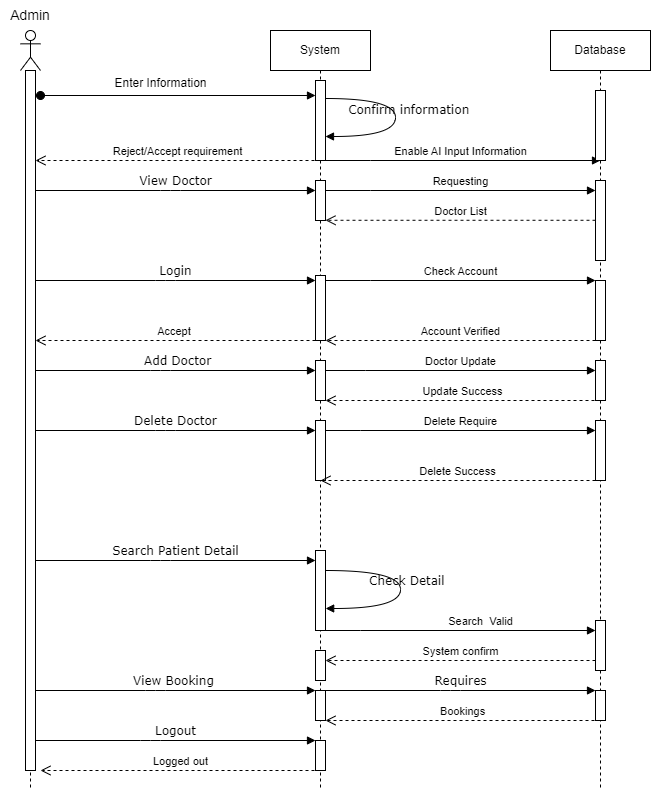

The diagram above was exported from draw.io. Its source (the exported page's mxGraphModel, read from the mxfile embedded in the PNG):
<mxGraphModel dx="1398" dy="734" grid="1" gridSize="10" guides="1" tooltips="1" connect="1" arrows="1" fold="1" page="1" pageScale="1" pageWidth="1654" pageHeight="2336" math="0" shadow="0">
  <root>
    <mxCell id="0" />
    <mxCell id="1" parent="0" />
    <mxCell id="ErLBo-yAvSK4efsMJkkm-15" value="" style="shape=umlLifeline;perimeter=lifelinePerimeter;whiteSpace=wrap;html=1;container=1;dropTarget=0;collapsible=0;recursiveResize=0;outlineConnect=0;portConstraint=eastwest;newEdgeStyle={&quot;curved&quot;:0,&quot;rounded&quot;:0};participant=umlActor;" vertex="1" parent="1">
      <mxGeometry x="320" y="80" width="20" height="760" as="geometry" />
    </mxCell>
    <mxCell id="ErLBo-yAvSK4efsMJkkm-16" value="" style="html=1;points=[[0,0,0,0,5],[0,1,0,0,-5],[1,0,0,0,5],[1,1,0,0,-5]];perimeter=orthogonalPerimeter;outlineConnect=0;targetShapes=umlLifeline;portConstraint=eastwest;newEdgeStyle={&quot;curved&quot;:0,&quot;rounded&quot;:0};" vertex="1" parent="ErLBo-yAvSK4efsMJkkm-15">
      <mxGeometry x="5" y="40" width="10" height="700" as="geometry" />
    </mxCell>
    <mxCell id="ErLBo-yAvSK4efsMJkkm-17" value="&lt;font style=&quot;font-size: 14px;&quot;&gt;Admin&lt;/font&gt;" style="text;html=1;align=center;verticalAlign=middle;whiteSpace=wrap;rounded=0;" vertex="1" parent="1">
      <mxGeometry x="300" y="50" width="60" height="30" as="geometry" />
    </mxCell>
    <mxCell id="ErLBo-yAvSK4efsMJkkm-18" value="System" style="shape=umlLifeline;perimeter=lifelinePerimeter;whiteSpace=wrap;html=1;container=1;dropTarget=0;collapsible=0;recursiveResize=0;outlineConnect=0;portConstraint=eastwest;newEdgeStyle={&quot;curved&quot;:0,&quot;rounded&quot;:0};" vertex="1" parent="1">
      <mxGeometry x="570" y="80" width="100" height="760" as="geometry" />
    </mxCell>
    <mxCell id="ErLBo-yAvSK4efsMJkkm-19" value="" style="html=1;points=[[0,0,0,0,5],[0,1,0,0,-5],[1,0,0,0,5],[1,1,0,0,-5]];perimeter=orthogonalPerimeter;outlineConnect=0;targetShapes=umlLifeline;portConstraint=eastwest;newEdgeStyle={&quot;curved&quot;:0,&quot;rounded&quot;:0};" vertex="1" parent="ErLBo-yAvSK4efsMJkkm-18">
      <mxGeometry x="45" y="50" width="10" height="80" as="geometry" />
    </mxCell>
    <mxCell id="ErLBo-yAvSK4efsMJkkm-20" value="&amp;nbsp; &amp;nbsp; &amp;nbsp; &amp;nbsp; &amp;nbsp; &amp;nbsp;Confirm information" style="html=1;verticalAlign=bottom;endArrow=block;labelBackgroundColor=none;fontFamily=Verdana;fontSize=12;elbow=vertical;edgeStyle=orthogonalEdgeStyle;curved=1;" edge="1" parent="ErLBo-yAvSK4efsMJkkm-18" source="ErLBo-yAvSK4efsMJkkm-19" target="ErLBo-yAvSK4efsMJkkm-19">
      <mxGeometry x="0.0184" y="-10" relative="1" as="geometry">
        <mxPoint x="60" y="68" as="sourcePoint" />
        <mxPoint x="65" y="106" as="targetPoint" />
        <Array as="points">
          <mxPoint x="125" y="68" />
          <mxPoint x="125" y="106" />
        </Array>
        <mxPoint as="offset" />
      </mxGeometry>
    </mxCell>
    <mxCell id="ErLBo-yAvSK4efsMJkkm-21" value="" style="html=1;points=[[0,0,0,0,5],[0,1,0,0,-5],[1,0,0,0,5],[1,1,0,0,-5]];perimeter=orthogonalPerimeter;outlineConnect=0;targetShapes=umlLifeline;portConstraint=eastwest;newEdgeStyle={&quot;curved&quot;:0,&quot;rounded&quot;:0};" vertex="1" parent="ErLBo-yAvSK4efsMJkkm-18">
      <mxGeometry x="45" y="150" width="10" height="40" as="geometry" />
    </mxCell>
    <mxCell id="ErLBo-yAvSK4efsMJkkm-22" value="" style="html=1;points=[[0,0,0,0,5],[0,1,0,0,-5],[1,0,0,0,5],[1,1,0,0,-5]];perimeter=orthogonalPerimeter;outlineConnect=0;targetShapes=umlLifeline;portConstraint=eastwest;newEdgeStyle={&quot;curved&quot;:0,&quot;rounded&quot;:0};" vertex="1" parent="ErLBo-yAvSK4efsMJkkm-18">
      <mxGeometry x="45" y="245" width="10" height="65" as="geometry" />
    </mxCell>
    <mxCell id="ErLBo-yAvSK4efsMJkkm-24" value="" style="html=1;points=[[0,0,0,0,5],[0,1,0,0,-5],[1,0,0,0,5],[1,1,0,0,-5]];perimeter=orthogonalPerimeter;outlineConnect=0;targetShapes=umlLifeline;portConstraint=eastwest;newEdgeStyle={&quot;curved&quot;:0,&quot;rounded&quot;:0};fontFamily=Helvetica;fontSize=11;fontColor=default;labelBackgroundColor=default;" vertex="1" parent="ErLBo-yAvSK4efsMJkkm-18">
      <mxGeometry x="45" y="330" width="10" height="40" as="geometry" />
    </mxCell>
    <mxCell id="ErLBo-yAvSK4efsMJkkm-25" value="" style="html=1;points=[[0,0,0,0,5],[0,1,0,0,-5],[1,0,0,0,5],[1,1,0,0,-5]];perimeter=orthogonalPerimeter;outlineConnect=0;targetShapes=umlLifeline;portConstraint=eastwest;newEdgeStyle={&quot;curved&quot;:0,&quot;rounded&quot;:0};fontFamily=Helvetica;fontSize=11;fontColor=default;labelBackgroundColor=default;" vertex="1" parent="ErLBo-yAvSK4efsMJkkm-18">
      <mxGeometry x="45" y="390" width="10" height="60" as="geometry" />
    </mxCell>
    <mxCell id="ErLBo-yAvSK4efsMJkkm-27" value="" style="html=1;points=[[0,0,0,0,5],[0,1,0,0,-5],[1,0,0,0,5],[1,1,0,0,-5]];perimeter=orthogonalPerimeter;outlineConnect=0;targetShapes=umlLifeline;portConstraint=eastwest;newEdgeStyle={&quot;curved&quot;:0,&quot;rounded&quot;:0};fontFamily=Helvetica;fontSize=11;fontColor=default;labelBackgroundColor=default;" vertex="1" parent="ErLBo-yAvSK4efsMJkkm-18">
      <mxGeometry x="45" y="520" width="10" height="80" as="geometry" />
    </mxCell>
    <mxCell id="ErLBo-yAvSK4efsMJkkm-28" value="&amp;nbsp; &amp;nbsp;Check Detail" style="html=1;verticalAlign=bottom;endArrow=block;labelBackgroundColor=none;fontFamily=Verdana;fontSize=12;elbow=vertical;edgeStyle=orthogonalEdgeStyle;curved=1;entryX=1.016;entryY=0.725;entryDx=0;entryDy=0;entryPerimeter=0;" edge="1" parent="ErLBo-yAvSK4efsMJkkm-18" source="ErLBo-yAvSK4efsMJkkm-27" target="ErLBo-yAvSK4efsMJkkm-27">
      <mxGeometry x="0.0106" relative="1" as="geometry">
        <mxPoint x="60" y="540" as="sourcePoint" />
        <mxPoint x="60" y="578" as="targetPoint" />
        <Array as="points">
          <mxPoint x="130" y="540" />
          <mxPoint x="130" y="578" />
        </Array>
        <mxPoint as="offset" />
      </mxGeometry>
    </mxCell>
    <mxCell id="ErLBo-yAvSK4efsMJkkm-29" value="" style="html=1;points=[[0,0,0,0,5],[0,1,0,0,-5],[1,0,0,0,5],[1,1,0,0,-5]];perimeter=orthogonalPerimeter;outlineConnect=0;targetShapes=umlLifeline;portConstraint=eastwest;newEdgeStyle={&quot;curved&quot;:0,&quot;rounded&quot;:0};fontFamily=Helvetica;fontSize=11;fontColor=default;labelBackgroundColor=default;" vertex="1" parent="ErLBo-yAvSK4efsMJkkm-18">
      <mxGeometry x="45" y="620" width="10" height="30" as="geometry" />
    </mxCell>
    <mxCell id="ErLBo-yAvSK4efsMJkkm-30" value="" style="html=1;points=[[0,0,0,0,5],[0,1,0,0,-5],[1,0,0,0,5],[1,1,0,0,-5]];perimeter=orthogonalPerimeter;outlineConnect=0;targetShapes=umlLifeline;portConstraint=eastwest;newEdgeStyle={&quot;curved&quot;:0,&quot;rounded&quot;:0};fontFamily=Helvetica;fontSize=11;fontColor=default;labelBackgroundColor=default;" vertex="1" parent="ErLBo-yAvSK4efsMJkkm-18">
      <mxGeometry x="45" y="660" width="10" height="30" as="geometry" />
    </mxCell>
    <mxCell id="ErLBo-yAvSK4efsMJkkm-31" value="" style="html=1;points=[[0,0,0,0,5],[0,1,0,0,-5],[1,0,0,0,5],[1,1,0,0,-5]];perimeter=orthogonalPerimeter;outlineConnect=0;targetShapes=umlLifeline;portConstraint=eastwest;newEdgeStyle={&quot;curved&quot;:0,&quot;rounded&quot;:0};fontFamily=Helvetica;fontSize=11;fontColor=default;labelBackgroundColor=default;" vertex="1" parent="ErLBo-yAvSK4efsMJkkm-18">
      <mxGeometry x="45" y="710" width="10" height="30" as="geometry" />
    </mxCell>
    <mxCell id="ErLBo-yAvSK4efsMJkkm-33" value="" style="html=1;points=[[0,0,0,0,5],[0,1,0,0,-5],[1,0,0,0,5],[1,1,0,0,-5]];perimeter=orthogonalPerimeter;outlineConnect=0;targetShapes=umlLifeline;portConstraint=eastwest;newEdgeStyle={&quot;curved&quot;:0,&quot;rounded&quot;:0};" vertex="1" parent="1">
      <mxGeometry x="895" y="140" width="10" height="70" as="geometry" />
    </mxCell>
    <mxCell id="ErLBo-yAvSK4efsMJkkm-34" value="" style="html=1;points=[[0,0,0,0,5],[0,1,0,0,-5],[1,0,0,0,5],[1,1,0,0,-5]];perimeter=orthogonalPerimeter;outlineConnect=0;targetShapes=umlLifeline;portConstraint=eastwest;newEdgeStyle={&quot;curved&quot;:0,&quot;rounded&quot;:0};" vertex="1" parent="1">
      <mxGeometry x="895" y="330" width="10" height="60" as="geometry" />
    </mxCell>
    <mxCell id="ErLBo-yAvSK4efsMJkkm-35" value="" style="html=1;points=[[0,0,0,0,5],[0,1,0,0,-5],[1,0,0,0,5],[1,1,0,0,-5]];perimeter=orthogonalPerimeter;outlineConnect=0;targetShapes=umlLifeline;portConstraint=eastwest;newEdgeStyle={&quot;curved&quot;:0,&quot;rounded&quot;:0};fontFamily=Helvetica;fontSize=11;fontColor=default;labelBackgroundColor=default;" vertex="1" parent="1">
      <mxGeometry x="895" y="410" width="10" height="40" as="geometry" />
    </mxCell>
    <mxCell id="ErLBo-yAvSK4efsMJkkm-37" value="" style="html=1;points=[[0,0,0,0,5],[0,1,0,0,-5],[1,0,0,0,5],[1,1,0,0,-5]];perimeter=orthogonalPerimeter;outlineConnect=0;targetShapes=umlLifeline;portConstraint=eastwest;newEdgeStyle={&quot;curved&quot;:0,&quot;rounded&quot;:0};fontFamily=Helvetica;fontSize=11;fontColor=default;labelBackgroundColor=default;" vertex="1" parent="1">
      <mxGeometry x="895" y="670" width="10" height="50" as="geometry" />
    </mxCell>
    <mxCell id="ErLBo-yAvSK4efsMJkkm-38" value="" style="html=1;points=[[0,0,0,0,5],[0,1,0,0,-5],[1,0,0,0,5],[1,1,0,0,-5]];perimeter=orthogonalPerimeter;outlineConnect=0;targetShapes=umlLifeline;portConstraint=eastwest;newEdgeStyle={&quot;curved&quot;:0,&quot;rounded&quot;:0};fontFamily=Helvetica;fontSize=11;fontColor=default;labelBackgroundColor=default;" vertex="1" parent="1">
      <mxGeometry x="895" y="740" width="10" height="30" as="geometry" />
    </mxCell>
    <mxCell id="ErLBo-yAvSK4efsMJkkm-39" value="" style="html=1;points=[[0,0,0,0,5],[0,1,0,0,-5],[1,0,0,0,5],[1,1,0,0,-5]];perimeter=orthogonalPerimeter;outlineConnect=0;targetShapes=umlLifeline;portConstraint=eastwest;newEdgeStyle={&quot;curved&quot;:0,&quot;rounded&quot;:0};" vertex="1" parent="1">
      <mxGeometry x="895" y="230" width="10" height="80" as="geometry" />
    </mxCell>
    <mxCell id="ErLBo-yAvSK4efsMJkkm-40" value="" style="html=1;verticalAlign=bottom;startArrow=oval;endArrow=block;startSize=8;curved=0;rounded=0;" edge="1" parent="1" target="ErLBo-yAvSK4efsMJkkm-19">
      <mxGeometry relative="1" as="geometry">
        <mxPoint x="340" y="145" as="sourcePoint" />
        <mxPoint x="610" y="145" as="targetPoint" />
      </mxGeometry>
    </mxCell>
    <mxCell id="ErLBo-yAvSK4efsMJkkm-41" value="Enter Information" style="text;html=1;align=center;verticalAlign=middle;resizable=0;points=[];autosize=1;strokeColor=none;fillColor=none;" vertex="1" parent="1">
      <mxGeometry x="400" y="118" width="120" height="30" as="geometry" />
    </mxCell>
    <mxCell id="ErLBo-yAvSK4efsMJkkm-42" value="Reject/Accept requirement" style="html=1;verticalAlign=bottom;endArrow=open;dashed=1;endSize=8;curved=0;rounded=0;" edge="1" parent="1" target="ErLBo-yAvSK4efsMJkkm-16">
      <mxGeometry relative="1" as="geometry">
        <mxPoint x="620" y="210" as="sourcePoint" />
        <mxPoint x="340" y="210" as="targetPoint" />
      </mxGeometry>
    </mxCell>
    <mxCell id="ErLBo-yAvSK4efsMJkkm-43" value="Enable AI Input Information" style="html=1;verticalAlign=bottom;endArrow=block;curved=0;rounded=0;" edge="1" parent="1">
      <mxGeometry x="0.0018" width="80" relative="1" as="geometry">
        <mxPoint x="620" y="210" as="sourcePoint" />
        <mxPoint x="900" y="210" as="targetPoint" />
        <Array as="points">
          <mxPoint x="670" y="210" />
        </Array>
        <mxPoint as="offset" />
      </mxGeometry>
    </mxCell>
    <mxCell id="ErLBo-yAvSK4efsMJkkm-44" value="View Doctor" style="html=1;verticalAlign=bottom;endArrow=block;labelBackgroundColor=none;fontFamily=Verdana;fontSize=12;edgeStyle=elbowEdgeStyle;elbow=vertical;" edge="1" parent="1">
      <mxGeometry relative="1" as="geometry">
        <mxPoint x="335" y="240" as="sourcePoint" />
        <mxPoint x="615" y="240" as="targetPoint" />
        <Array as="points">
          <mxPoint x="470" y="240" />
        </Array>
      </mxGeometry>
    </mxCell>
    <mxCell id="ErLBo-yAvSK4efsMJkkm-46" value="Login" style="html=1;verticalAlign=bottom;endArrow=block;labelBackgroundColor=none;fontFamily=Verdana;fontSize=12;edgeStyle=elbowEdgeStyle;elbow=vertical;" edge="1" parent="1" source="ErLBo-yAvSK4efsMJkkm-16" target="ErLBo-yAvSK4efsMJkkm-22">
      <mxGeometry relative="1" as="geometry">
        <mxPoint x="340" y="330" as="sourcePoint" />
        <mxPoint x="610" y="330" as="targetPoint" />
        <Array as="points">
          <mxPoint x="465" y="330" />
        </Array>
      </mxGeometry>
    </mxCell>
    <mxCell id="ErLBo-yAvSK4efsMJkkm-47" value="Check Account" style="html=1;verticalAlign=bottom;endArrow=block;curved=0;rounded=0;" edge="1" parent="1" source="ErLBo-yAvSK4efsMJkkm-22" target="ErLBo-yAvSK4efsMJkkm-34">
      <mxGeometry x="0.0018" width="80" relative="1" as="geometry">
        <mxPoint x="630" y="330" as="sourcePoint" />
        <mxPoint x="890" y="330" as="targetPoint" />
        <Array as="points">
          <mxPoint x="670" y="330" />
        </Array>
        <mxPoint as="offset" />
      </mxGeometry>
    </mxCell>
    <mxCell id="ErLBo-yAvSK4efsMJkkm-48" value="Account Verified" style="html=1;verticalAlign=bottom;endArrow=open;dashed=1;endSize=8;curved=0;rounded=0;strokeColor=default;align=center;fontFamily=Helvetica;fontSize=11;fontColor=default;labelBackgroundColor=default;" edge="1" parent="1">
      <mxGeometry relative="1" as="geometry">
        <mxPoint x="895" y="390" as="sourcePoint" />
        <mxPoint x="625" y="390" as="targetPoint" />
      </mxGeometry>
    </mxCell>
    <mxCell id="ErLBo-yAvSK4efsMJkkm-49" value="Accept&amp;nbsp;" style="html=1;verticalAlign=bottom;endArrow=open;dashed=1;endSize=8;curved=0;rounded=0;strokeColor=default;align=center;fontFamily=Helvetica;fontSize=11;fontColor=default;labelBackgroundColor=default;" edge="1" parent="1">
      <mxGeometry relative="1" as="geometry">
        <mxPoint x="615" y="390" as="sourcePoint" />
        <mxPoint x="335" y="390" as="targetPoint" />
      </mxGeometry>
    </mxCell>
    <mxCell id="ErLBo-yAvSK4efsMJkkm-50" value="&amp;nbsp;Add Doctor" style="html=1;verticalAlign=bottom;endArrow=block;labelBackgroundColor=none;fontFamily=Verdana;fontSize=12;edgeStyle=elbowEdgeStyle;elbow=vertical;" edge="1" parent="1" source="ErLBo-yAvSK4efsMJkkm-16" target="ErLBo-yAvSK4efsMJkkm-24">
      <mxGeometry relative="1" as="geometry">
        <mxPoint x="340" y="420" as="sourcePoint" />
        <mxPoint x="610" y="420" as="targetPoint" />
        <Array as="points">
          <mxPoint x="460" y="420" />
        </Array>
        <mxPoint as="offset" />
      </mxGeometry>
    </mxCell>
    <mxCell id="ErLBo-yAvSK4efsMJkkm-51" value="Doctor Update" style="html=1;verticalAlign=bottom;endArrow=block;curved=0;rounded=0;" edge="1" parent="1" source="ErLBo-yAvSK4efsMJkkm-24" target="ErLBo-yAvSK4efsMJkkm-35">
      <mxGeometry x="0.0018" width="80" relative="1" as="geometry">
        <mxPoint x="630" y="420" as="sourcePoint" />
        <mxPoint x="890" y="420" as="targetPoint" />
        <Array as="points">
          <mxPoint x="665" y="420" />
        </Array>
        <mxPoint as="offset" />
      </mxGeometry>
    </mxCell>
    <mxCell id="ErLBo-yAvSK4efsMJkkm-52" value="Update Success" style="html=1;verticalAlign=bottom;endArrow=open;dashed=1;endSize=8;curved=0;rounded=0;strokeColor=default;align=center;fontFamily=Helvetica;fontSize=11;fontColor=default;labelBackgroundColor=default;" edge="1" parent="1" target="ErLBo-yAvSK4efsMJkkm-24">
      <mxGeometry relative="1" as="geometry">
        <mxPoint x="900" y="450" as="sourcePoint" />
        <mxPoint x="630" y="450" as="targetPoint" />
      </mxGeometry>
    </mxCell>
    <mxCell id="ErLBo-yAvSK4efsMJkkm-53" value="Delete Doctor" style="html=1;verticalAlign=bottom;endArrow=block;labelBackgroundColor=none;fontFamily=Verdana;fontSize=12;edgeStyle=elbowEdgeStyle;elbow=vertical;" edge="1" parent="1" source="ErLBo-yAvSK4efsMJkkm-16" target="ErLBo-yAvSK4efsMJkkm-25">
      <mxGeometry relative="1" as="geometry">
        <mxPoint x="340" y="480" as="sourcePoint" />
        <mxPoint x="610" y="480" as="targetPoint" />
        <Array as="points">
          <mxPoint x="465" y="480" />
        </Array>
      </mxGeometry>
    </mxCell>
    <mxCell id="ErLBo-yAvSK4efsMJkkm-56" value="Delete Require" style="html=1;verticalAlign=bottom;endArrow=block;curved=0;rounded=0;" edge="1" parent="1">
      <mxGeometry x="0.0008" width="80" relative="1" as="geometry">
        <mxPoint x="625" y="480" as="sourcePoint" />
        <mxPoint x="895" y="480" as="targetPoint" />
        <Array as="points">
          <mxPoint x="660" y="480" />
        </Array>
        <mxPoint as="offset" />
      </mxGeometry>
    </mxCell>
    <mxCell id="ErLBo-yAvSK4efsMJkkm-58" value="Search Patient Detail" style="html=1;verticalAlign=bottom;endArrow=block;labelBackgroundColor=none;fontFamily=Verdana;fontSize=12;edgeStyle=elbowEdgeStyle;elbow=vertical;" edge="1" parent="1" source="ErLBo-yAvSK4efsMJkkm-16" target="ErLBo-yAvSK4efsMJkkm-27">
      <mxGeometry relative="1" as="geometry">
        <mxPoint x="330" y="610" as="sourcePoint" />
        <mxPoint x="610" y="610" as="targetPoint" />
        <Array as="points">
          <mxPoint x="460" y="610" />
        </Array>
      </mxGeometry>
    </mxCell>
    <mxCell id="ErLBo-yAvSK4efsMJkkm-59" value="Search&amp;nbsp; Valid" style="html=1;verticalAlign=bottom;endArrow=block;curved=0;rounded=0;" edge="1" parent="1">
      <mxGeometry x="0.1636" width="80" relative="1" as="geometry">
        <mxPoint x="620" y="680" as="sourcePoint" />
        <mxPoint x="895" y="680" as="targetPoint" />
        <Array as="points">
          <mxPoint x="660" y="680" />
        </Array>
        <mxPoint as="offset" />
      </mxGeometry>
    </mxCell>
    <mxCell id="ErLBo-yAvSK4efsMJkkm-60" value="System confirm" style="html=1;verticalAlign=bottom;endArrow=open;dashed=1;endSize=8;curved=0;rounded=0;strokeColor=default;align=center;fontFamily=Helvetica;fontSize=11;fontColor=default;labelBackgroundColor=default;" edge="1" parent="1" target="ErLBo-yAvSK4efsMJkkm-29">
      <mxGeometry relative="1" as="geometry">
        <mxPoint x="895" y="710" as="sourcePoint" />
        <mxPoint x="620" y="710" as="targetPoint" />
      </mxGeometry>
    </mxCell>
    <mxCell id="ErLBo-yAvSK4efsMJkkm-61" value="View Booking&amp;nbsp;" style="html=1;verticalAlign=bottom;endArrow=block;labelBackgroundColor=none;fontFamily=Verdana;fontSize=12;edgeStyle=elbowEdgeStyle;elbow=vertical;" edge="1" parent="1">
      <mxGeometry relative="1" as="geometry">
        <mxPoint x="335" y="740" as="sourcePoint" />
        <mxPoint x="615" y="740" as="targetPoint" />
        <Array as="points">
          <mxPoint x="455" y="740" />
        </Array>
      </mxGeometry>
    </mxCell>
    <mxCell id="ErLBo-yAvSK4efsMJkkm-62" value="Requires" style="html=1;verticalAlign=bottom;endArrow=block;labelBackgroundColor=none;fontFamily=Verdana;fontSize=12;edgeStyle=elbowEdgeStyle;elbow=vertical;" edge="1" parent="1" source="ErLBo-yAvSK4efsMJkkm-30" target="ErLBo-yAvSK4efsMJkkm-38">
      <mxGeometry relative="1" as="geometry">
        <mxPoint x="630" y="740" as="sourcePoint" />
        <mxPoint x="910" y="740" as="targetPoint" />
        <Array as="points">
          <mxPoint x="750" y="740" />
        </Array>
      </mxGeometry>
    </mxCell>
    <mxCell id="ErLBo-yAvSK4efsMJkkm-63" value="Bookings" style="html=1;verticalAlign=bottom;endArrow=open;dashed=1;endSize=8;curved=0;rounded=0;strokeColor=default;align=center;fontFamily=Helvetica;fontSize=11;fontColor=default;labelBackgroundColor=default;" edge="1" parent="1" target="ErLBo-yAvSK4efsMJkkm-30">
      <mxGeometry relative="1" as="geometry">
        <mxPoint x="900" y="770" as="sourcePoint" />
        <mxPoint x="630" y="770" as="targetPoint" />
      </mxGeometry>
    </mxCell>
    <mxCell id="ErLBo-yAvSK4efsMJkkm-64" value="Logout" style="html=1;verticalAlign=bottom;endArrow=block;labelBackgroundColor=none;fontFamily=Verdana;fontSize=12;edgeStyle=elbowEdgeStyle;elbow=vertical;" edge="1" parent="1" source="ErLBo-yAvSK4efsMJkkm-16" target="ErLBo-yAvSK4efsMJkkm-31">
      <mxGeometry relative="1" as="geometry">
        <mxPoint x="330" y="790" as="sourcePoint" />
        <mxPoint x="610" y="790" as="targetPoint" />
        <Array as="points">
          <mxPoint x="450" y="790" />
        </Array>
      </mxGeometry>
    </mxCell>
    <mxCell id="ErLBo-yAvSK4efsMJkkm-65" value="Logged out" style="html=1;verticalAlign=bottom;endArrow=open;dashed=1;endSize=8;curved=0;rounded=0;strokeColor=default;align=center;fontFamily=Helvetica;fontSize=11;fontColor=default;labelBackgroundColor=default;" edge="1" parent="1">
      <mxGeometry relative="1" as="geometry">
        <mxPoint x="620" y="820" as="sourcePoint" />
        <mxPoint x="340" y="820" as="targetPoint" />
      </mxGeometry>
    </mxCell>
    <mxCell id="ErLBo-yAvSK4efsMJkkm-67" value="Doctor List" style="html=1;verticalAlign=bottom;endArrow=open;dashed=1;endSize=8;curved=0;rounded=0;" edge="1" parent="1">
      <mxGeometry relative="1" as="geometry">
        <mxPoint x="895" y="269.78" as="sourcePoint" />
        <mxPoint x="625" y="269.78" as="targetPoint" />
        <mxPoint as="offset" />
      </mxGeometry>
    </mxCell>
    <mxCell id="ErLBo-yAvSK4efsMJkkm-68" value="Database" style="shape=umlLifeline;perimeter=lifelinePerimeter;whiteSpace=wrap;html=1;container=1;dropTarget=0;collapsible=0;recursiveResize=0;outlineConnect=0;portConstraint=eastwest;newEdgeStyle={&quot;curved&quot;:0,&quot;rounded&quot;:0};" vertex="1" parent="1">
      <mxGeometry x="850" y="80" width="100" height="760" as="geometry" />
    </mxCell>
    <mxCell id="ErLBo-yAvSK4efsMJkkm-69" value="" style="html=1;points=[[0,0,0,0,5],[0,1,0,0,-5],[1,0,0,0,5],[1,1,0,0,-5]];perimeter=orthogonalPerimeter;outlineConnect=0;targetShapes=umlLifeline;portConstraint=eastwest;newEdgeStyle={&quot;curved&quot;:0,&quot;rounded&quot;:0};" vertex="1" parent="ErLBo-yAvSK4efsMJkkm-68">
      <mxGeometry x="45" y="60" width="10" height="70" as="geometry" />
    </mxCell>
    <mxCell id="ErLBo-yAvSK4efsMJkkm-70" value="" style="html=1;points=[[0,0,0,0,5],[0,1,0,0,-5],[1,0,0,0,5],[1,1,0,0,-5]];perimeter=orthogonalPerimeter;outlineConnect=0;targetShapes=umlLifeline;portConstraint=eastwest;newEdgeStyle={&quot;curved&quot;:0,&quot;rounded&quot;:0};" vertex="1" parent="ErLBo-yAvSK4efsMJkkm-68">
      <mxGeometry x="45" y="250" width="10" height="60" as="geometry" />
    </mxCell>
    <mxCell id="ErLBo-yAvSK4efsMJkkm-71" value="" style="html=1;points=[[0,0,0,0,5],[0,1,0,0,-5],[1,0,0,0,5],[1,1,0,0,-5]];perimeter=orthogonalPerimeter;outlineConnect=0;targetShapes=umlLifeline;portConstraint=eastwest;newEdgeStyle={&quot;curved&quot;:0,&quot;rounded&quot;:0};fontFamily=Helvetica;fontSize=11;fontColor=default;labelBackgroundColor=default;" vertex="1" parent="ErLBo-yAvSK4efsMJkkm-68">
      <mxGeometry x="45" y="330" width="10" height="40" as="geometry" />
    </mxCell>
    <mxCell id="ErLBo-yAvSK4efsMJkkm-72" value="" style="html=1;points=[[0,0,0,0,5],[0,1,0,0,-5],[1,0,0,0,5],[1,1,0,0,-5]];perimeter=orthogonalPerimeter;outlineConnect=0;targetShapes=umlLifeline;portConstraint=eastwest;newEdgeStyle={&quot;curved&quot;:0,&quot;rounded&quot;:0};fontFamily=Helvetica;fontSize=11;fontColor=default;labelBackgroundColor=default;" vertex="1" parent="ErLBo-yAvSK4efsMJkkm-68">
      <mxGeometry x="45" y="450" width="10" as="geometry" />
    </mxCell>
    <mxCell id="ErLBo-yAvSK4efsMJkkm-73" value="" style="html=1;points=[[0,0,0,0,5],[0,1,0,0,-5],[1,0,0,0,5],[1,1,0,0,-5]];perimeter=orthogonalPerimeter;outlineConnect=0;targetShapes=umlLifeline;portConstraint=eastwest;newEdgeStyle={&quot;curved&quot;:0,&quot;rounded&quot;:0};fontFamily=Helvetica;fontSize=11;fontColor=default;labelBackgroundColor=default;" vertex="1" parent="ErLBo-yAvSK4efsMJkkm-68">
      <mxGeometry x="45" y="590" width="10" height="50" as="geometry" />
    </mxCell>
    <mxCell id="ErLBo-yAvSK4efsMJkkm-74" value="" style="html=1;points=[[0,0,0,0,5],[0,1,0,0,-5],[1,0,0,0,5],[1,1,0,0,-5]];perimeter=orthogonalPerimeter;outlineConnect=0;targetShapes=umlLifeline;portConstraint=eastwest;newEdgeStyle={&quot;curved&quot;:0,&quot;rounded&quot;:0};fontFamily=Helvetica;fontSize=11;fontColor=default;labelBackgroundColor=default;" vertex="1" parent="ErLBo-yAvSK4efsMJkkm-68">
      <mxGeometry x="45" y="660" width="10" height="30" as="geometry" />
    </mxCell>
    <mxCell id="ErLBo-yAvSK4efsMJkkm-75" value="" style="html=1;points=[[0,0,0,0,5],[0,1,0,0,-5],[1,0,0,0,5],[1,1,0,0,-5]];perimeter=orthogonalPerimeter;outlineConnect=0;targetShapes=umlLifeline;portConstraint=eastwest;newEdgeStyle={&quot;curved&quot;:0,&quot;rounded&quot;:0};" vertex="1" parent="ErLBo-yAvSK4efsMJkkm-68">
      <mxGeometry x="45" y="150" width="10" height="80" as="geometry" />
    </mxCell>
    <mxCell id="ErLBo-yAvSK4efsMJkkm-36" value="" style="html=1;points=[[0,0,0,0,5],[0,1,0,0,-5],[1,0,0,0,5],[1,1,0,0,-5]];perimeter=orthogonalPerimeter;outlineConnect=0;targetShapes=umlLifeline;portConstraint=eastwest;newEdgeStyle={&quot;curved&quot;:0,&quot;rounded&quot;:0};fontFamily=Helvetica;fontSize=11;fontColor=default;labelBackgroundColor=default;" vertex="1" parent="ErLBo-yAvSK4efsMJkkm-68">
      <mxGeometry x="45" y="390" width="10" height="60" as="geometry" />
    </mxCell>
    <mxCell id="ErLBo-yAvSK4efsMJkkm-76" value="Requesting" style="html=1;verticalAlign=bottom;endArrow=block;curved=0;rounded=0;" edge="1" parent="1" source="ErLBo-yAvSK4efsMJkkm-21" target="ErLBo-yAvSK4efsMJkkm-75">
      <mxGeometry x="0.0018" width="80" relative="1" as="geometry">
        <mxPoint x="620" y="240" as="sourcePoint" />
        <mxPoint x="895" y="240" as="targetPoint" />
        <Array as="points">
          <mxPoint x="670" y="240" />
        </Array>
        <mxPoint as="offset" />
      </mxGeometry>
    </mxCell>
    <mxCell id="ErLBo-yAvSK4efsMJkkm-77" value="Delete Success" style="html=1;verticalAlign=bottom;endArrow=open;dashed=1;endSize=8;curved=0;rounded=0;strokeColor=default;align=center;fontFamily=Helvetica;fontSize=11;fontColor=default;labelBackgroundColor=default;" edge="1" parent="1">
      <mxGeometry relative="1" as="geometry">
        <mxPoint x="895" y="530" as="sourcePoint" />
        <mxPoint x="620" y="530" as="targetPoint" />
      </mxGeometry>
    </mxCell>
  </root>
</mxGraphModel>